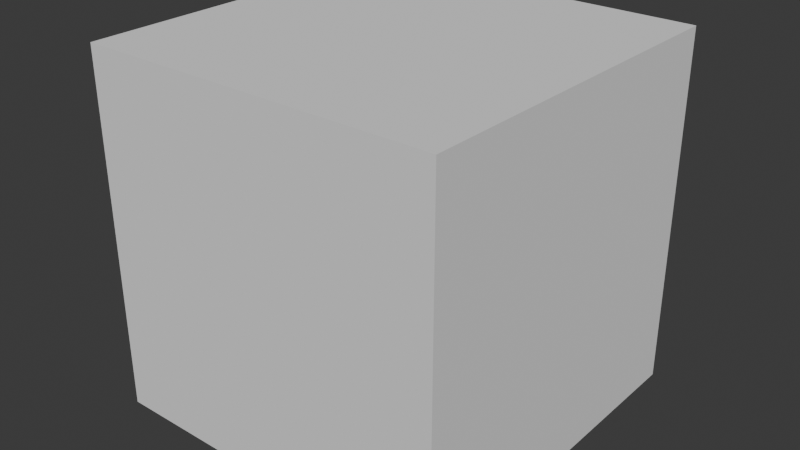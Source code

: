 # Source: visualization.blend  (saved by Blender 5.0.119; exported with 4.5.12 LTS)
import bpy
from mathutils import Matrix  # noqa: F401  (used for matrix-valued properties, if any)

bpy.ops.wm.read_factory_settings(use_empty=True)
scene = bpy.context.scene
scene.name = 'Scene'

# ---- collections
col_collection = bpy.data.collections.new('Collection'); scene.collection.children.link(col_collection)

# ---- world
world_world = bpy.data.worlds.new('World'); scene.world = world_world
world_world.use_nodes = True; world_world.node_tree.nodes.clear()
_N = world_world.node_tree.nodes; _L = world_world.node_tree.links
n0 = _N.new('ShaderNodeOutputWorld'); n0.name = 'World Output'; n0.location = (200, 100)
n1 = _N.new('ShaderNodeBackground'); n1.name = 'Background'; n1.location = (-200, 100)
n1.inputs[0].default_value = (0.05088, 0.05088, 0.05088, 1.0)
_L.new(n1.outputs[0], n0.inputs[0])
n0.is_active_output = True
world_world.color = (0.05088, 0.05088, 0.05088)
world_world.sun_shadow_jitter_overblur = 0.0

# ---- meshes
me_cube_001 = bpy.data.meshes.new('Cube.001')
me_cube_001.from_pydata([(-0.1, -0.1, -0.1), (-0.1, -0.1, 0.1), (-0.1, 0.1, -0.1), (-0.1, 0.1, 0.1), (0.1, -0.1, -0.1), (0.1, -0.1, 0.1), (0.1, 0.1, -0.1), (0.1, 0.1, 0.1)], [], [(0, 1, 3, 2), (2, 3, 7, 6), (6, 7, 5, 4), (4, 5, 1, 0), (2, 6, 4, 0), (7, 3, 1, 5)])
_uv = me_cube_001.uv_layers.new(name='UVMap')
_uv.uv.foreach_set('vector', [0.375, 0.0, 0.625, 0.0, 0.625, 0.25, 0.375, 0.25, 0.375, 0.25, 0.625, 0.25, 0.625, 0.5, 0.375, 0.5, 0.375, 0.5, 0.625, 0.5, 0.625, 0.75, 0.375, 0.75, 0.375, 0.75, 0.625, 0.75, 0.625, 1.0, 0.375, 1.0, 0.125, 0.5, 0.375, 0.5, 0.375, 0.75, 0.125, 0.75, 0.625, 0.5, 0.875, 0.5, 0.875, 0.75, 0.625, 0.75])
me_cube_001.update()

# ---- objects
ob_telemetryobject = bpy.data.objects.new('TelemetryObject', me_cube_001)

# ---- transforms, parenting, visibility, modifiers, constraints
ob_telemetryobject.location = (-0.3, 0.192, -0.5318)

# ---- collection membership
col_collection.objects.link(ob_telemetryobject)

# ---- scene / render settings (as saved in the file)
scene.frame_start = 1; scene.frame_end = 250; scene.frame_set(1)
scene.render.engine = 'BLENDER_EEVEE_NEXT'
scene.render.bake_bias = 0.0
scene.render.bake_samples = 0
scene.cycles.sampling_pattern = 'TABULATED_SOBOL'
scene.eevee.use_volume_custom_range = False
bpy.context.view_layer.update()

# ---- added for rendering (the .blend has no active camera and no usable light): camera, sun
cam_auto = bpy.data.cameras.new('AutoCamera')
cam_auto.lens = 50.0
cam_auto.sensor_width = 36.0
cam_auto.clip_end = 1000.0
ob_auto_camera = bpy.data.objects.new('AutoCamera', cam_auto)
scene.collection.objects.link(ob_auto_camera)
ob_auto_camera.location = (0.0205072, -0.19259, -0.275408)
ob_auto_camera.rotation_euler = (1.09748, -7.21219e-08, 0.694738)
scene.camera = ob_auto_camera
light_auto_sun = bpy.data.lights.new('AutoSun', 'SUN')
light_auto_sun.energy = 3.0
light_auto_sun.angle = 0.0523599
ob_auto_sun = bpy.data.objects.new('AutoSun', light_auto_sun)
scene.collection.objects.link(ob_auto_sun)
ob_auto_sun.rotation_euler = (0.872665, 0.174533, 0.523599)
bpy.context.view_layer.update()
